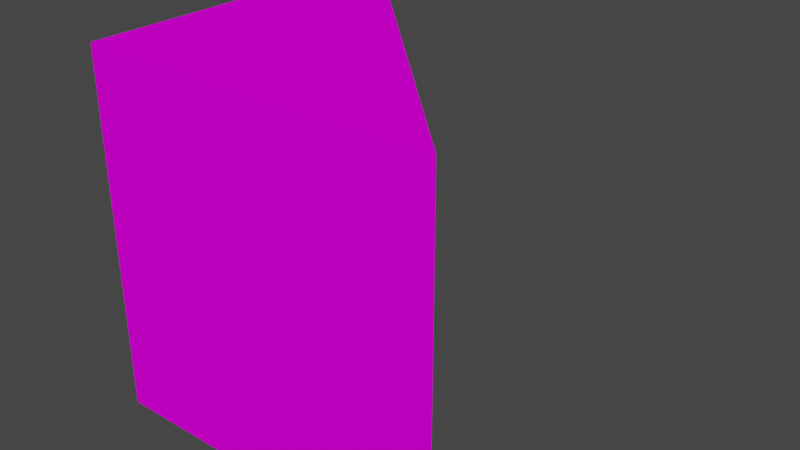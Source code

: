 # Source: Pedra_2.blend  (saved by Blender 3.3.6; exported with 4.5.12 LTS)
import bpy
from mathutils import Matrix  # noqa: F401  (used for matrix-valued properties, if any)

bpy.ops.wm.read_factory_settings(use_empty=True)
scene = bpy.context.scene
scene.name = 'Scene'

# ---- collections
col_collection = bpy.data.collections.new('Collection'); scene.collection.children.link(col_collection)

# ---- images (referenced by path relative to the original .blend; pixels are not part of the script)
import os
ASSET_DIR = os.environ.get("B2B_ASSET_DIR", "")  # directory of the original .blend (textures are referenced by path, not embedded)
HERE = os.path.dirname(os.path.abspath(__file__))  # packed textures are extracted next to this script under _unpacked/

def load_image(name, relpath, width, height, colorspace="sRGB"):
    """Load a texture the original file referenced (path relative to the .blend, or extracted next to this script)."""
    p = next((c for c in (os.path.join(HERE, relpath), os.path.join(ASSET_DIR, relpath)) if relpath and os.path.exists(c)), "")
    if p:
        img = bpy.data.images.load(p, check_existing=True)
        img.name = name
    else:  # same state as the original file: an image datablock whose file is absent (Cycles renders it pink)
        img = bpy.data.images.new(name, width, height)
        img.source = "FILE"
        img.filepath = "//" + (relpath or name)
    img.colorspace_settings.name = colorspace
    return img
img_bloco_2_png = load_image('Bloco 2.png', 'Bloco 2.png', 1024, 1024, 'sRGB')

# ---- materials (node trees are filled in below, after node groups)
mat_2 = bpy.data.materials.new('2')
mat_2.use_transparent_shadow = False

# ---- material node trees
mat_2.use_nodes = True; mat_2.node_tree.nodes.clear()
_N = mat_2.node_tree.nodes; _L = mat_2.node_tree.links
n0 = _N.new('ShaderNodeBsdfPrincipled'); n0.name = 'Principled BSDF'; n0.location = (10, 300)
n0.distribution = 'GGX'
n0.subsurface_method = 'RANDOM_WALK_SKIN'
n0.inputs[3].default_value = 1.45
n0.inputs[13].default_value = 0.0
n0.inputs[27].default_value = (0.0, 0.0, 0.0, 1.0)
n0.inputs[28].default_value = 1.0
n1 = _N.new('ShaderNodeOutputMaterial'); n1.name = 'Material Output'; n1.location = (300, 300)
n2 = _N.new('ShaderNodeTexImage'); n2.name = 'Image Texture'; n2.location = (-321, 184)
n2.image = img_bloco_2_png
_L.new(n0.outputs[0], n1.inputs[0])
_L.new(n2.outputs[0], n0.inputs[0])
n1.is_active_output = True

# ---- world
world_world = bpy.data.worlds.new('World'); scene.world = world_world
world_world.use_nodes = True; world_world.node_tree.nodes.clear()
_N = world_world.node_tree.nodes; _L = world_world.node_tree.links
n0 = _N.new('ShaderNodeOutputWorld'); n0.name = 'World Output'; n0.location = (300, 300)
n1 = _N.new('ShaderNodeBackground'); n1.name = 'Background'; n1.location = (10, 300)
n1.inputs[0].default_value = (0.05088, 0.05088, 0.05088, 1.0)
_L.new(n1.outputs[0], n0.inputs[0])
n0.is_active_output = True
world_world.color = (0.05088, 0.05088, 0.05088)
world_world.use_sun_shadow = False
world_world.sun_shadow_jitter_overblur = 0.0

# ---- meshes
me_cube_003 = bpy.data.meshes.new('Cube.003')
me_cube_003.from_pydata([(-1.0, -1.0, -1.0), (-1.0, -1.0, 1.0), (-1.0, 0.9989, 1.0), (0.9989, -1.0, 1.0), (-1.0, 0.9989, -1.0), (0.9989, -1.0, -1.0)], [], [(5, 0, 4), (2, 4, 0, 1), (2, 3, 5, 4), (1, 0, 5, 3), (1, 3, 2)])
_uv = me_cube_003.uv_layers.new(name='UVMap')
_uv.uv.foreach_set('vector', [0.8733, 0.7496, 0.6271, 0.7496, 0.6256, 0.5016, 0.3756, 0.004815, 0.6244, 0.004815, 0.6226, 0.2545, 0.3774, 0.2545, 0.3789, 0.5026, 0.3795, 0.7486, 0.6213, 0.7488, 0.6211, 0.5026, 0.3774, 0.2545, 0.6226, 0.2545, 0.6226, 0.491, 0.3774, 0.491, 0.3752, 0.7508, 0.128, 0.7508, 0.3757, 0.5028])
me_cube_003.materials.append(mat_2)
me_cube_003.use_mirror_vertex_groups = False
me_cube_003.update()

# ---- objects
ob_2 = bpy.data.objects.new('2', me_cube_003)

# ---- transforms, parenting, visibility, modifiers, constraints
ob_2.location = (0.0, 0.0, 0.0)
ob_2.lock_rotations_4d = False
ob_2.empty_display_type = 'ARROWS'
ob_2.lineart.crease_threshold = 0.0

# ---- collection membership
col_collection.objects.link(ob_2)

# ---- scene / render settings (as saved in the file)
scene.frame_start = 1; scene.frame_end = 250; scene.frame_set(1)
scene.render.engine = 'BLENDER_EEVEE_NEXT'
scene.cycles.sampling_pattern = 'TABULATED_SOBOL'
scene.cycles.use_light_tree = False
scene.view_settings.view_transform = 'Filmic'
bpy.context.view_layer.update()

# ---- added for rendering (the .blend has no active camera and no usable light): camera, sun
cam_auto = bpy.data.cameras.new('AutoCamera')
cam_auto.lens = 50.0
cam_auto.sensor_width = 36.0
cam_auto.clip_end = 1000.0
ob_auto_camera = bpy.data.objects.new('AutoCamera', cam_auto)
scene.collection.objects.link(ob_auto_camera)
ob_auto_camera.location = (3.20339, -3.84525, 2.56314)
ob_auto_camera.rotation_euler = (1.09748, -7.21219e-08, 0.694738)
scene.camera = ob_auto_camera
light_auto_sun = bpy.data.lights.new('AutoSun', 'SUN')
light_auto_sun.energy = 3.0
light_auto_sun.angle = 0.0523599
ob_auto_sun = bpy.data.objects.new('AutoSun', light_auto_sun)
scene.collection.objects.link(ob_auto_sun)
ob_auto_sun.rotation_euler = (0.872665, 0.174533, 0.523599)
bpy.context.view_layer.update()
